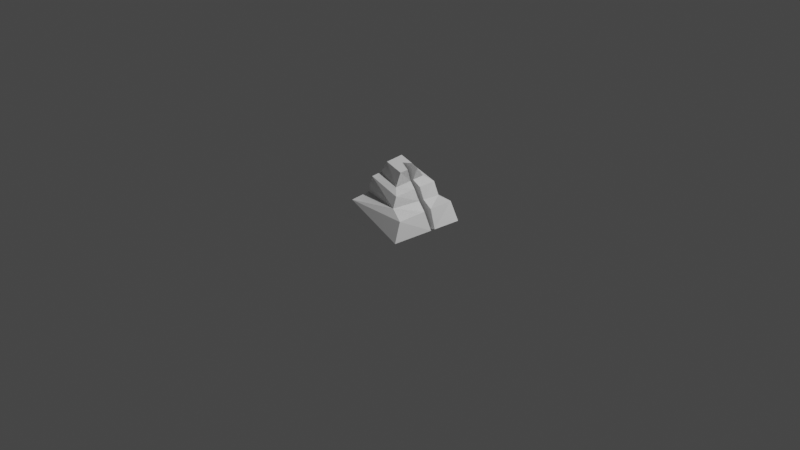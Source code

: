# Source: test_rock.blend  (saved by Blender 2.82.7; exported with 4.5.12 LTS)
import bpy
from mathutils import Matrix  # noqa: F401  (used for matrix-valued properties, if any)

bpy.ops.wm.read_factory_settings(use_empty=True)
scene = bpy.context.scene
scene.name = 'Scene'

# ---- collections
col_collection = bpy.data.collections.new('Collection'); scene.collection.children.link(col_collection)

# ---- images (referenced by path relative to the original .blend; pixels are not part of the script)
import os
ASSET_DIR = os.environ.get("B2B_ASSET_DIR", "")  # directory of the original .blend (textures are referenced by path, not embedded)
HERE = os.path.dirname(os.path.abspath(__file__))  # packed textures are extracted next to this script under _unpacked/

def load_image(name, relpath, width, height, colorspace="sRGB"):
    """Load a texture the original file referenced (path relative to the .blend, or extracted next to this script)."""
    p = next((c for c in (os.path.join(HERE, relpath), os.path.join(ASSET_DIR, relpath)) if relpath and os.path.exists(c)), "")
    if p:
        img = bpy.data.images.load(p, check_existing=True)
        img.name = name
    else:  # same state as the original file: an image datablock whose file is absent (Cycles renders it pink)
        img = bpy.data.images.new(name, width, height)
        img.source = "FILE"
        img.filepath = "//" + (relpath or name)
    img.colorspace_settings.name = colorspace
    return img
img_ao_002 = load_image('AO.002', '_unpacked/AO.534c2a71.png', 256, 256, 'sRGB')

# ---- materials (node trees are filled in below, after node groups)
mat_rock_001 = bpy.data.materials.new('Rock.001')

# ---- material node trees
mat_rock_001.use_nodes = True; mat_rock_001.node_tree.nodes.clear()
_N = mat_rock_001.node_tree.nodes; _L = mat_rock_001.node_tree.links
n0 = _N.new('ShaderNodeOutputMaterial'); n0.name = 'Material Output'; n0.location = (270, 313)
n1 = _N.new('ShaderNodeBsdfPrincipled'); n1.name = 'Principled BSDF'; n1.location = (-20, 313)
n1.distribution = 'GGX'
n1.subsurface_method = 'BURLEY'
n1.inputs[3].default_value = 1.45
n1.inputs[27].default_value = (0.0, 0.0, 0.0, 1.0)
n1.inputs[28].default_value = 1.0
n2 = _N.new('ShaderNodeTexImage'); n2.name = 'Image Texture'; n2.location = (-455, 198)
n2.image = img_ao_002
_L.new(n1.outputs[0], n0.inputs[0])
_L.new(n2.outputs[0], n1.inputs[0])
n0.is_active_output = True

# ---- world
world_world = bpy.data.worlds.new('World'); scene.world = world_world
world_world.use_nodes = True; world_world.node_tree.nodes.clear()
_N = world_world.node_tree.nodes; _L = world_world.node_tree.links
n0 = _N.new('ShaderNodeOutputWorld'); n0.name = 'World Output'; n0.location = (300, 300)
n1 = _N.new('ShaderNodeBackground'); n1.name = 'Background'; n1.location = (10, 300)
n1.inputs[0].default_value = (0.05088, 0.05088, 0.05088, 1.0)
_L.new(n1.outputs[0], n0.inputs[0])
n0.is_active_output = True
world_world.color = (0.05088, 0.05088, 0.05088)
world_world.use_sun_shadow = False
world_world.sun_shadow_jitter_overblur = 0.0

# ---- cameras
cam_camera = bpy.data.cameras.new('Camera')
cam_camera.clip_end = 100.0
cam_camera.ortho_scale = 7.314

# ---- lights
light_light = bpy.data.lights.new('Light', 'POINT')
light_light.transmission_factor = 0.0
light_light.energy = 1000.0
light_light.shadow_soft_size = 0.1
light_light.shadow_maximum_resolution = 0.006
light_light.use_absolute_resolution = True

# ---- meshes
me_cube_006 = bpy.data.meshes.new('Cube.006')
me_cube_006.from_pydata([(-0.4328, -0.3483, 1.192e-08), (-0.3042, -0.1457, 0.2438), (-0.3703, 0.4629, 1.192e-08), (-0.224, 0.3659, 0.2452), (0.3785, -0.4109, 1.192e-08), (0.1931, -0.2618, 0.2661), (0.441, 0.4004, 1.192e-08), (0.3157, 0.2405, 0.2937), (-0.3459, -0.324, 0.2), (-0.3459, 0.376, 0.2), (0.3541, 0.376, 0.2), (0.3541, -0.324, 0.2), (-0.2025, -0.06395, 0.4709), (-0.1207, 0.2292, 0.5391), (0.1823, 0.1553, 0.4929), (0.1005, -0.1378, 0.4247), (-0.2355, -0.1493, 0.4407), (-0.2025, 0.3083, 0.4731), (0.2494, 0.2417, 0.4243), (0.1825, -0.2107, 0.3744), (-0.118, -0.05391, 0.6072), (-0.05484, 0.08514, 0.6598), (0.1157, -0.08894, 0.5716), (-0.02232, 0.1067, 0.6291), (-0.05856, 0.09328, 0.653), (-0.1768, 0.02825, 0.4924), (-0.2244, 0.004174, 0.4516), (-0.2878, -0.04147, 0.2441), (-0.3459, -0.07032, 0.2), (-0.415, -0.1177, 1.192e-08), (-0.3815, -0.1033, -5.96e-08), (-0.07504, 0.1293, 0.6228), (-0.1568, 0.09984, 0.509), (-0.2176, 0.09893, 0.4583), (-0.2816, -0.001886, 0.2442), (-0.3459, 0.003031, 0.2), (-0.4127, -0.08761, 1.192e-08), (0.1227, 0.05853, 0.6327), (0.03253, 0.01793, 0.6238), (0.1797, 0.07706, 0.5905), (0.1519, 0.04652, 0.4676), (0.2238, 0.06847, 0.4052), (0.2747, 0.07253, 0.2845), (0.3541, 0.09443, 0.2), (0.3622, 0.06794, -3.576e-08), (0.4172, 0.09192, 1.192e-08), (0.1451, -0.02414, 0.5961), (0.1443, 0.01925, 0.4612), (0.2148, 0.007423, 0.3985), (0.2626, 0.02302, 0.2818), (0.3541, 0.007764, 0.2), (0.4136, 0.04469, 1.192e-08), (-0.1217, 0.04858, 0.455), (-0.2868, -0.04799, 0.1658), (-0.2592, -0.03182, 0.2142)], [], [(8, 29, 0), (2, 10, 6), (10, 45, 6), (4, 8, 0), (44, 4, 30), (3, 33, 17), (1, 28, 8), (3, 10, 9), (7, 43, 10), (5, 8, 11), (47, 22, 15), (5, 16, 1), (3, 18, 7), (49, 19, 5), (12, 26, 16), (13, 18, 17), (14, 41, 18), (15, 16, 19), (13, 32, 31), (15, 20, 12), (23, 37, 14), (35, 3, 9), (25, 12, 20), (35, 2, 36), (23, 32, 52), (27, 16, 26), (33, 13, 17), (30, 28, 53), (39, 40, 14), (40, 37, 38), (20, 22, 38), (50, 5, 11), (51, 11, 4), (49, 44, 47), (48, 15, 19), (42, 18, 41), (32, 33, 52), (33, 34, 52), (32, 23, 31), (34, 54, 52), (53, 35, 30), (35, 36, 30), (35, 53, 34), (28, 27, 53), (27, 26, 54), (26, 25, 52), (25, 24, 23), (23, 52, 25), (52, 54, 26), (54, 53, 27), (28, 30, 29), (54, 34, 53), (8, 28, 29), (2, 9, 10), (10, 43, 45), (4, 11, 8), (36, 2, 30), (2, 6, 44), (30, 2, 44), (6, 45, 44), (44, 51, 4), (4, 0, 30), (0, 29, 30), (3, 34, 33), (1, 27, 28), (3, 7, 10), (7, 42, 43), (5, 1, 8), (47, 46, 22), (5, 19, 16), (3, 17, 18), (49, 48, 19), (12, 25, 26), (13, 14, 18), (14, 40, 41), (15, 12, 16), (15, 22, 20), (39, 14, 37), (14, 13, 23), (13, 31, 23), (23, 24, 21), (21, 37, 23), (35, 34, 3), (21, 24, 20), (24, 25, 20), (35, 9, 2), (27, 1, 16), (33, 32, 13), (38, 44, 40), (44, 45, 43), (42, 44, 43), (42, 41, 40), (40, 39, 37), (44, 42, 40), (22, 46, 38), (38, 37, 21), (21, 20, 38), (50, 49, 5), (51, 50, 11), (38, 46, 47), (47, 48, 49), (49, 50, 44), (50, 51, 44), (44, 38, 47), (48, 47, 15), (42, 7, 18)])
_uv = me_cube_006.uv_layers.new(name='UVMap')
_uv.uv.foreach_set('vector', [0.3899, 0.3054, 0.3247, 0.4181, 0.3338, 0.3186, 0.7301, 0.08147, 0.738, 0.4137, 0.6489, 0.4416, 0.738, 0.4137, 0.731, 0.5576, 0.6489, 0.4416, 0.2825, 0.207, 0.3899, 0.3054, 0.3338, 0.3186, 0.2064, 0.07767, 0.2825, 0.207, 0.291, 0.4605, 0.8211, 0.2011, 0.9587, 0.2336, 0.8947, 0.2622, 0.4775, 0.3422, 0.4828, 0.4081, 0.3899, 0.3054, 0.8211, 0.2011, 0.738, 0.4137, 0.8144, 0.1482, 0.7994, 0.4274, 0.7988, 0.4992, 0.738, 0.4137, 0.3535, 0.1925, 0.3899, 0.3054, 0.3164, 0.1813, 0.427, 0.08502, 0.4728, 0.1193, 0.4303, 0.1605, 0.3535, 0.1925, 0.5134, 0.2627, 0.4775, 0.3422, 0.8211, 0.2011, 0.8492, 0.403, 0.7994, 0.4274, 0.3448, 0.09475, 0.3871, 0.1682, 0.3535, 0.1925, 0.5474, 0.2394, 0.5834, 0.2555, 0.5134, 0.2627, 0.9227, 0.2921, 0.8492, 0.403, 0.8947, 0.2622, 0.8963, 0.4004, 0.8859, 0.4538, 0.8492, 0.403, 0.4303, 0.1605, 0.5134, 0.2627, 0.3871, 0.1682, 0.9227, 0.2921, 0.9672, 0.2625, 0.958, 0.3092, 0.4303, 0.1605, 0.554, 0.1628, 0.5474, 0.2394, 0.9701, 0.3309, 0.9669, 0.3927, 0.8963, 0.4004, 0.962, 0.1011, 0.8211, 0.2011, 0.8144, 0.1482, 0.6023, 0.2232, 0.5474, 0.2394, 0.554, 0.1628, 0.962, 0.1011, 0.7301, 0.08147, 0.9763, 0.0001004, 0.9701, 0.3309, 0.9672, 0.2625, 0.9999, 0.2508, 0.5395, 0.3913, 0.5134, 0.2627, 0.5834, 0.2555, 0.9587, 0.2336, 0.9227, 0.2921, 0.8947, 0.2622, 0.291, 0.4605, 0.4828, 0.4081, 0.513, 0.4676, 0.939, 0.4066, 0.9255, 0.4461, 0.8963, 0.4004, 0.9255, 0.4461, 0.9669, 0.3927, 0.9999, 0.4159, 0.554, 0.1628, 0.4728, 0.1193, 0.528, 0.07155, 0.3107, 0.1088, 0.3535, 0.1925, 0.3164, 0.1813, 0.2467, 0.1117, 0.3164, 0.1813, 0.2825, 0.207, 0.3448, 0.09475, 0.2064, 0.07767, 0.427, 0.08502, 0.3917, 0.09873, 0.4303, 0.1605, 0.3871, 0.1682, 0.8432, 0.4867, 0.8492, 0.403, 0.8859, 0.4538, 0.9672, 0.2625, 0.9587, 0.2336, 0.9999, 0.2508, 0.9587, 0.2336, 0.9773, 0.1304, 0.9999, 0.2508, 0.9672, 0.2625, 0.9701, 0.3309, 0.958, 0.3092, 0.9773, 0.1304, 0.9966, 0.1201, 0.9999, 0.2508, 0.9974, 0.09485, 0.962, 0.1011, 0.9922, 0.003899, 0.962, 0.1011, 0.9763, 0.0001004, 0.9922, 0.003899, 0.962, 0.1011, 0.9974, 0.09485, 0.9773, 0.1304, 0.4828, 0.4081, 0.5395, 0.3913, 0.513, 0.4676, 0.5395, 0.3913, 0.5834, 0.2555, 0.5617, 0.4237, 0.5834, 0.2555, 0.6023, 0.2232, 0.6487, 0.2319, 0.6023, 0.2232, 0.6192, 0.09152, 0.6487, 0.09077, 0.6487, 0.09077, 0.6487, 0.2319, 0.6023, 0.2232, 0.6487, 0.2319, 0.5617, 0.4237, 0.5834, 0.2555, 0.5617, 0.4237, 0.513, 0.4676, 0.5395, 0.3913, 0.4828, 0.4081, 0.291, 0.4605, 0.3247, 0.4181, 0.9966, 0.1201, 0.9773, 0.1304, 0.9974, 0.09485, 0.3899, 0.3054, 0.4828, 0.4081, 0.3247, 0.4181, 0.7301, 0.08147, 0.8144, 0.1482, 0.738, 0.4137, 0.738, 0.4137, 0.7988, 0.4992, 0.731, 0.5576, 0.2825, 0.207, 0.3164, 0.1813, 0.3899, 0.3054, 0.2827, 0.4765, 0.0001004, 0.4522, 0.291, 0.4605, 0.0001004, 0.4522, 0.03594, 0.03566, 0.2064, 0.07767, 0.291, 0.4605, 0.0001004, 0.4522, 0.2064, 0.07767, 0.03594, 0.03566, 0.1943, 0.04928, 0.2064, 0.07767, 0.2064, 0.07767, 0.2467, 0.1117, 0.2825, 0.207, 0.2825, 0.207, 0.3338, 0.3186, 0.291, 0.4605, 0.3338, 0.3186, 0.3247, 0.4181, 0.291, 0.4605, 0.8211, 0.2011, 0.9773, 0.1304, 0.9587, 0.2336, 0.4775, 0.3422, 0.5395, 0.3913, 0.4828, 0.4081, 0.8211, 0.2011, 0.7994, 0.4274, 0.738, 0.4137, 0.7994, 0.4274, 0.8432, 0.4867, 0.7988, 0.4992, 0.3535, 0.1925, 0.4775, 0.3422, 0.3899, 0.3054, 0.427, 0.08502, 0.4722, 0.09886, 0.4728, 0.1193, 0.3535, 0.1925, 0.3871, 0.1682, 0.5134, 0.2627, 0.8211, 0.2011, 0.8947, 0.2622, 0.8492, 0.403, 0.3448, 0.09475, 0.3917, 0.09873, 0.3871, 0.1682, 0.5474, 0.2394, 0.6023, 0.2232, 0.5834, 0.2555, 0.9227, 0.2921, 0.8963, 0.4004, 0.8492, 0.403, 0.8963, 0.4004, 0.9255, 0.4461, 0.8859, 0.4538, 0.4303, 0.1605, 0.5474, 0.2394, 0.5134, 0.2627, 0.4303, 0.1605, 0.4728, 0.1193, 0.554, 0.1628, 0.939, 0.4066, 0.8963, 0.4004, 0.9669, 0.3927, 0.8963, 0.4004, 0.9227, 0.2921, 0.9701, 0.3309, 0.9227, 0.2921, 0.958, 0.3092, 0.9701, 0.3309, 0.9701, 0.3309, 0.9846, 0.3197, 0.9883, 0.3224, 0.9883, 0.3224, 0.9669, 0.3927, 0.9701, 0.3309, 0.962, 0.1011, 0.9773, 0.1304, 0.8211, 0.2011, 0.612, 0.08877, 0.6192, 0.09152, 0.554, 0.1628, 0.6192, 0.09152, 0.6023, 0.2232, 0.554, 0.1628, 0.962, 0.1011, 0.8144, 0.1482, 0.7301, 0.08147, 0.5395, 0.3913, 0.4775, 0.3422, 0.5134, 0.2627, 0.9587, 0.2336, 0.9672, 0.2625, 0.9227, 0.2921, 0.9999, 0.4159, 0.7545, 0.5722, 0.9255, 0.4461, 0.7545, 0.5722, 0.731, 0.5576, 0.7988, 0.4992, 0.8432, 0.4867, 0.7545, 0.5722, 0.7988, 0.4992, 0.8432, 0.4867, 0.8859, 0.4538, 0.9255, 0.4461, 0.9255, 0.4461, 0.939, 0.4066, 0.9669, 0.3927, 0.7545, 0.5722, 0.8432, 0.4867, 0.9255, 0.4461, 0.4728, 0.1193, 0.4722, 0.09886, 0.528, 0.07155, 0.528, 0.07155, 0.5113, 0.0001004, 0.612, 0.08877, 0.612, 0.08877, 0.554, 0.1628, 0.528, 0.07155, 0.3107, 0.1088, 0.3448, 0.09475, 0.3535, 0.1925, 0.2467, 0.1117, 0.3107, 0.1088, 0.3164, 0.1813, 0.528, 0.07155, 0.4722, 0.09886, 0.427, 0.08502, 0.427, 0.08502, 0.3917, 0.09873, 0.3448, 0.09475, 0.3448, 0.09475, 0.3107, 0.1088, 0.2064, 0.07767, 0.3107, 0.1088, 0.2467, 0.1117, 0.2064, 0.07767, 0.2064, 0.07767, 0.528, 0.07155, 0.427, 0.08502, 0.3917, 0.09873, 0.427, 0.08502, 0.4303, 0.1605, 0.8432, 0.4867, 0.7994, 0.4274, 0.8492, 0.403])
me_cube_006.materials.append(mat_rock_001)
me_cube_006.use_remesh_fix_poles = True
me_cube_006.use_remesh_preserve_attributes = False
me_cube_006.use_mirror_vertex_groups = False
me_cube_006.update()

# ---- objects
ob_light = bpy.data.objects.new('Light', light_light)
ob_camera = bpy.data.objects.new('Camera', cam_camera)
ob_cube = bpy.data.objects.new('Cube', me_cube_006)

# ---- transforms, parenting, visibility, modifiers, constraints
ob_light.location = (4.076, 1.005, 5.904)
ob_light.rotation_euler = (0.6503, 0.05522, 1.866)
ob_light.lock_rotations_4d = False
ob_light.empty_display_type = 'ARROWS'
ob_light.color = (0.0, 0.0, 0.0, 0.0)
ob_light.lineart.crease_threshold = 0.0
ob_camera.location = (7.359, -6.926, 4.958)
ob_camera.rotation_euler = (1.109, 0.0, 0.8149)
ob_camera.lock_rotations_4d = False
ob_camera.empty_display_type = 'ARROWS'
ob_camera.color = (0.0, 0.0, 0.0, 0.0)
ob_camera.display_type = 'WIRE'
ob_camera.lineart.crease_threshold = 0.0
ob_cube.location = (0.0, 0.0, 0.0)
ob_cube.lineart.crease_threshold = 0.0

# ---- collection membership
col_collection.objects.link(ob_light)
col_collection.objects.link(ob_camera)
col_collection.objects.link(ob_cube)

# ---- scene / render settings (as saved in the file)
scene.camera = ob_camera
scene.frame_start = 1; scene.frame_end = 250; scene.frame_set(1)
scene.render.engine = 'CYCLES'
scene.cycles.use_denoising = False
scene.cycles.samples = 128
scene.cycles.sampling_pattern = 'TABULATED_SOBOL'
scene.cycles.use_adaptive_sampling = False
scene.cycles.use_light_tree = False
scene.cycles.bake_type = 'AO'
scene.view_settings.view_transform = 'Filmic'
bpy.context.view_layer.update()
